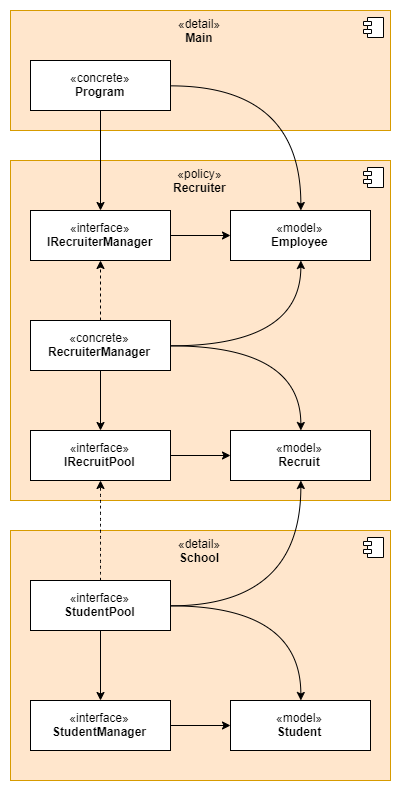

The diagram above was exported from draw.io. Its source (the exported page's mxGraphModel, read from the mxfile embedded in the PNG):
<mxGraphModel dx="1422" dy="827" grid="1" gridSize="10" guides="1" tooltips="1" connect="1" arrows="1" fold="1" page="0" pageScale="1" pageWidth="850" pageHeight="1100" math="0" shadow="0">
  <root>
    <mxCell id="0" />
    <mxCell id="1" parent="0" />
    <mxCell id="2" value="«policy»&lt;br&gt;&lt;b&gt;Recruiter&lt;/b&gt;" style="html=1;fillColor=#ffe6cc;strokeColor=#d79b00;verticalAlign=top;align=center;" vertex="1" parent="1">
      <mxGeometry x="310" y="210" width="380" height="340" as="geometry" />
    </mxCell>
    <mxCell id="3" value="" style="shape=component;jettyWidth=8;jettyHeight=4;" vertex="1" parent="2">
      <mxGeometry x="1" width="20" height="20" relative="1" as="geometry">
        <mxPoint x="-27" y="7" as="offset" />
      </mxGeometry>
    </mxCell>
    <mxCell id="4" style="edgeStyle=orthogonalEdgeStyle;curved=1;rounded=0;orthogonalLoop=1;jettySize=auto;html=1;" edge="1" source="5" target="14" parent="1">
      <mxGeometry relative="1" as="geometry" />
    </mxCell>
    <mxCell id="5" value="«interface»&lt;br&gt;&lt;b&gt;IRecruiterManager&lt;/b&gt;" style="html=1;align=center;" vertex="1" parent="1">
      <mxGeometry x="330" y="260" width="140" height="50" as="geometry" />
    </mxCell>
    <mxCell id="6" style="edgeStyle=orthogonalEdgeStyle;rounded=0;orthogonalLoop=1;jettySize=auto;html=1;dashed=1;" edge="1" source="10" target="5" parent="1">
      <mxGeometry relative="1" as="geometry" />
    </mxCell>
    <mxCell id="7" style="edgeStyle=orthogonalEdgeStyle;rounded=0;orthogonalLoop=1;jettySize=auto;html=1;" edge="1" source="10" target="12" parent="1">
      <mxGeometry relative="1" as="geometry" />
    </mxCell>
    <mxCell id="8" style="edgeStyle=orthogonalEdgeStyle;rounded=0;orthogonalLoop=1;jettySize=auto;html=1;curved=1;" edge="1" source="10" target="13" parent="1">
      <mxGeometry relative="1" as="geometry" />
    </mxCell>
    <mxCell id="9" style="edgeStyle=orthogonalEdgeStyle;curved=1;rounded=0;orthogonalLoop=1;jettySize=auto;html=1;" edge="1" source="10" target="14" parent="1">
      <mxGeometry relative="1" as="geometry" />
    </mxCell>
    <mxCell id="10" value="«concrete»&lt;br&gt;&lt;b&gt;RecruiterManager&lt;/b&gt;" style="html=1;align=center;" vertex="1" parent="1">
      <mxGeometry x="330" y="370" width="140" height="50" as="geometry" />
    </mxCell>
    <mxCell id="11" value="" style="edgeStyle=orthogonalEdgeStyle;rounded=0;orthogonalLoop=1;jettySize=auto;html=1;" edge="1" source="12" target="13" parent="1">
      <mxGeometry relative="1" as="geometry" />
    </mxCell>
    <mxCell id="12" value="«interface»&lt;br&gt;&lt;b&gt;IRecruitPool&lt;/b&gt;" style="html=1;align=center;" vertex="1" parent="1">
      <mxGeometry x="330" y="480" width="140" height="50" as="geometry" />
    </mxCell>
    <mxCell id="13" value="«model»&lt;br&gt;&lt;b&gt;Recruit&lt;/b&gt;" style="html=1;align=center;" vertex="1" parent="1">
      <mxGeometry x="530" y="480" width="140" height="50" as="geometry" />
    </mxCell>
    <mxCell id="14" value="«model»&lt;br&gt;&lt;b&gt;Employee&lt;/b&gt;" style="html=1;align=center;" vertex="1" parent="1">
      <mxGeometry x="530" y="260" width="140" height="50" as="geometry" />
    </mxCell>
    <mxCell id="15" value="«detail»&lt;br&gt;&lt;b&gt;Main&lt;/b&gt;" style="html=1;fillColor=#ffe6cc;strokeColor=#d79b00;verticalAlign=top;align=center;" vertex="1" parent="1">
      <mxGeometry x="310" y="60" width="380" height="120" as="geometry" />
    </mxCell>
    <mxCell id="16" value="" style="shape=component;jettyWidth=8;jettyHeight=4;" vertex="1" parent="15">
      <mxGeometry x="1" width="20" height="20" relative="1" as="geometry">
        <mxPoint x="-27" y="7" as="offset" />
      </mxGeometry>
    </mxCell>
    <mxCell id="17" value="«concrete»&lt;br&gt;&lt;b&gt;Program&lt;/b&gt;" style="html=1;align=center;" vertex="1" parent="15">
      <mxGeometry x="20" y="50" width="140" height="50" as="geometry" />
    </mxCell>
    <mxCell id="18" style="edgeStyle=orthogonalEdgeStyle;curved=1;rounded=0;orthogonalLoop=1;jettySize=auto;html=1;" edge="1" source="17" target="5" parent="1">
      <mxGeometry relative="1" as="geometry" />
    </mxCell>
    <mxCell id="19" style="edgeStyle=orthogonalEdgeStyle;curved=1;rounded=0;orthogonalLoop=1;jettySize=auto;html=1;" edge="1" source="17" target="14" parent="1">
      <mxGeometry relative="1" as="geometry" />
    </mxCell>
    <mxCell id="20" value="«detail»&lt;br&gt;&lt;b&gt;School&lt;/b&gt;" style="html=1;fillColor=#ffe6cc;strokeColor=#d79b00;verticalAlign=top;" vertex="1" parent="1">
      <mxGeometry x="310" y="580" width="380" height="250" as="geometry" />
    </mxCell>
    <mxCell id="21" value="" style="shape=component;jettyWidth=8;jettyHeight=4;" vertex="1" parent="20">
      <mxGeometry x="1" width="20" height="20" relative="1" as="geometry">
        <mxPoint x="-27" y="7" as="offset" />
      </mxGeometry>
    </mxCell>
    <mxCell id="22" value="«model»&lt;br&gt;&lt;b&gt;Student&lt;/b&gt;" style="html=1;align=center;" vertex="1" parent="20">
      <mxGeometry x="220" y="170" width="140" height="50" as="geometry" />
    </mxCell>
    <mxCell id="23" value="«interface»&lt;br&gt;&lt;b&gt;StudentManager&lt;/b&gt;" style="html=1;align=center;" vertex="1" parent="20">
      <mxGeometry x="20" y="170" width="140" height="50" as="geometry" />
    </mxCell>
    <mxCell id="24" value="«interface»&lt;br&gt;&lt;b&gt;StudentPool&lt;/b&gt;" style="html=1;align=center;" vertex="1" parent="20">
      <mxGeometry x="20" y="50" width="140" height="50" as="geometry" />
    </mxCell>
    <mxCell id="25" value="" style="edgeStyle=orthogonalEdgeStyle;curved=1;rounded=0;orthogonalLoop=1;jettySize=auto;html=1;" edge="1" parent="20" source="23" target="22">
      <mxGeometry relative="1" as="geometry" />
    </mxCell>
    <mxCell id="26" style="edgeStyle=orthogonalEdgeStyle;curved=1;rounded=0;orthogonalLoop=1;jettySize=auto;html=1;" edge="1" parent="20" source="24" target="22">
      <mxGeometry relative="1" as="geometry" />
    </mxCell>
    <mxCell id="27" value="" style="edgeStyle=orthogonalEdgeStyle;curved=1;rounded=0;orthogonalLoop=1;jettySize=auto;html=1;" edge="1" parent="20" source="24" target="23">
      <mxGeometry relative="1" as="geometry" />
    </mxCell>
    <mxCell id="28" style="edgeStyle=orthogonalEdgeStyle;curved=1;rounded=0;orthogonalLoop=1;jettySize=auto;html=1;dashed=1;" edge="1" source="24" target="12" parent="1">
      <mxGeometry relative="1" as="geometry" />
    </mxCell>
    <mxCell id="29" style="edgeStyle=orthogonalEdgeStyle;curved=1;rounded=0;orthogonalLoop=1;jettySize=auto;html=1;" edge="1" source="24" target="13" parent="1">
      <mxGeometry relative="1" as="geometry" />
    </mxCell>
  </root>
</mxGraphModel>